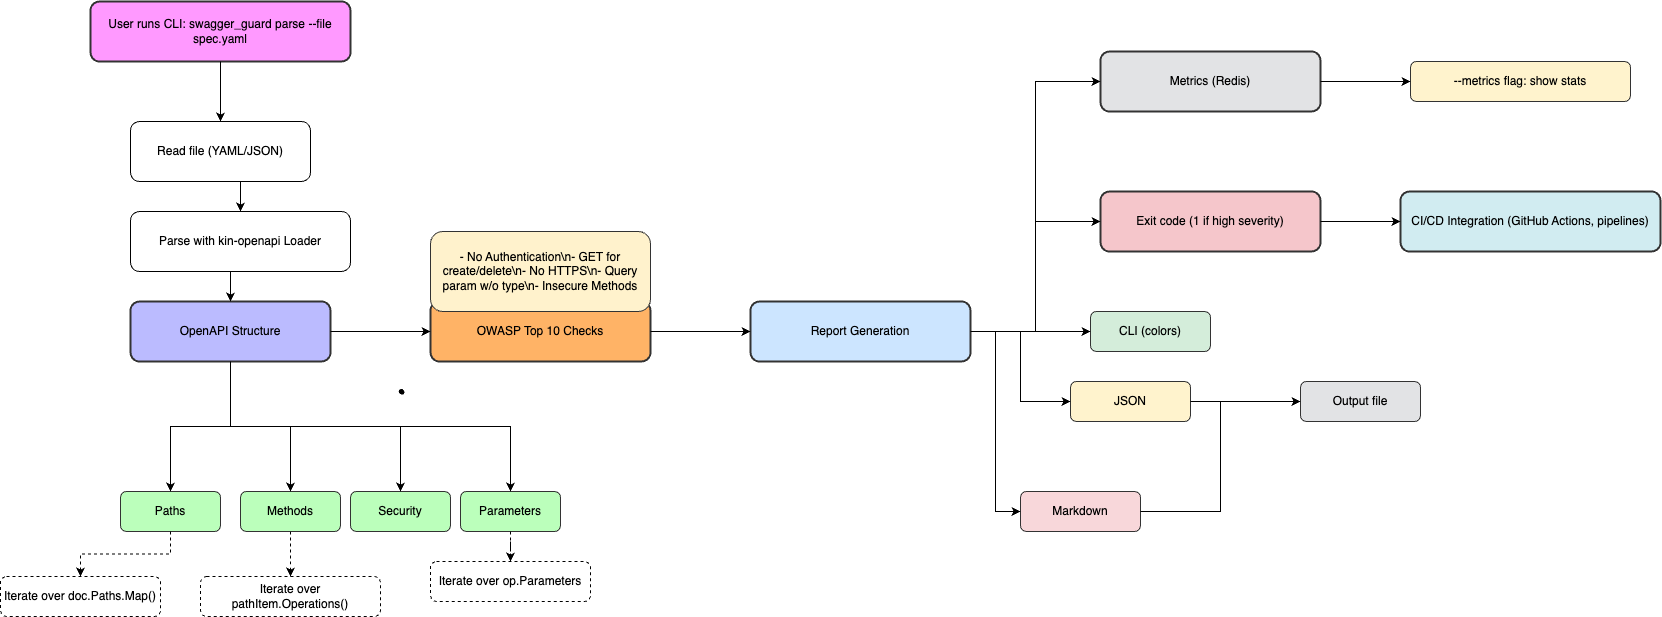

The diagram above was exported from draw.io. Its source (the exported page's mxGraphModel, read from the mxfile embedded in the PNG):
<mxGraphModel dx="1496" dy="1921" grid="1" gridSize="10" guides="1" tooltips="1" connect="1" arrows="1" fold="1" page="1" pageScale="1" pageWidth="827" pageHeight="1169" math="0" shadow="0">
  <root>
    <mxCell id="0" />
    <mxCell id="1" parent="0" />
    <mxCell id="2" value="User runs CLI: swagger_guard parse --file spec.yaml" style="rounded=1;whiteSpace=wrap;html=1;fillColor=#f9f;strokeColor=#333;strokeWidth=2;" parent="1" vertex="1">
      <mxGeometry x="-20" y="-30" width="260" height="60" as="geometry" />
    </mxCell>
    <mxCell id="3" value="Read file (YAML/JSON)" style="rounded=1;whiteSpace=wrap;html=1;" parent="1" vertex="1">
      <mxGeometry x="20" y="90" width="180" height="60" as="geometry" />
    </mxCell>
    <mxCell id="4" value="Parse with kin-openapi Loader" style="rounded=1;whiteSpace=wrap;html=1;" parent="1" vertex="1">
      <mxGeometry x="20" y="180" width="220" height="60" as="geometry" />
    </mxCell>
    <mxCell id="5" value="OpenAPI Structure" style="rounded=1;whiteSpace=wrap;html=1;fillColor=#bbf;strokeColor=#333;strokeWidth=2;" parent="1" vertex="1">
      <mxGeometry x="20" y="270" width="200" height="60" as="geometry" />
    </mxCell>
    <mxCell id="23" value="OWASP Top 10 Checks" style="rounded=1;whiteSpace=wrap;html=1;fillColor=#ffb366;strokeColor=#333;strokeWidth=2;" parent="1" vertex="1">
      <mxGeometry x="320" y="270" width="220" height="60" as="geometry" />
    </mxCell>
    <mxCell id="24" value="- No Authentication\n- GET for create/delete\n- No HTTPS\n- Query param w/o type\n- Insecure Methods" style="rounded=1;whiteSpace=wrap;html=1;fillColor=#fff2cc;strokeColor=#333;strokeWidth=1;" parent="1" vertex="1">
      <mxGeometry x="320" y="200" width="220" height="80" as="geometry" />
    </mxCell>
    <mxCell id="27" value="Report Generation" style="rounded=1;whiteSpace=wrap;html=1;fillColor=#cce5ff;strokeColor=#333;strokeWidth=2;" parent="1" vertex="1">
      <mxGeometry x="640" y="270" width="220" height="60" as="geometry" />
    </mxCell>
    <mxCell id="28" value="CLI (colors)" style="rounded=1;whiteSpace=wrap;html=1;fillColor=#d4edda;strokeColor=#333;strokeWidth=1;" parent="1" vertex="1">
      <mxGeometry x="980" y="280" width="120" height="40" as="geometry" />
    </mxCell>
    <mxCell id="29" value="JSON" style="rounded=1;whiteSpace=wrap;html=1;fillColor=#fff3cd;strokeColor=#333;strokeWidth=1;" parent="1" vertex="1">
      <mxGeometry x="960" y="350" width="120" height="40" as="geometry" />
    </mxCell>
    <mxCell id="30" value="Markdown" style="rounded=1;whiteSpace=wrap;html=1;fillColor=#f8d7da;strokeColor=#333;strokeWidth=1;" parent="1" vertex="1">
      <mxGeometry x="910" y="460" width="120" height="40" as="geometry" />
    </mxCell>
    <mxCell id="31" value="Output file" style="rounded=1;whiteSpace=wrap;html=1;fillColor=#e2e3e5;strokeColor=#333;strokeWidth=1;" parent="1" vertex="1">
      <mxGeometry x="1190" y="350" width="120" height="40" as="geometry" />
    </mxCell>
    <mxCell id="6" value="Paths" style="rounded=1;whiteSpace=wrap;html=1;fillColor=#bfb;strokeColor=#333;strokeWidth=1;" parent="1" vertex="1">
      <mxGeometry x="10" y="460" width="100" height="40" as="geometry" />
    </mxCell>
    <mxCell id="7" value="Methods" style="rounded=1;whiteSpace=wrap;html=1;fillColor=#bfb;strokeColor=#333;strokeWidth=1;" parent="1" vertex="1">
      <mxGeometry x="130" y="460" width="100" height="40" as="geometry" />
    </mxCell>
    <mxCell id="8" value="Security" style="rounded=1;whiteSpace=wrap;html=1;fillColor=#bfb;strokeColor=#333;strokeWidth=1;" parent="1" vertex="1">
      <mxGeometry x="240" y="460" width="100" height="40" as="geometry" />
    </mxCell>
    <mxCell id="9" value="Parameters" style="rounded=1;whiteSpace=wrap;html=1;fillColor=#bfb;strokeColor=#333;strokeWidth=1;" parent="1" vertex="1">
      <mxGeometry x="350" y="460" width="100" height="40" as="geometry" />
    </mxCell>
    <mxCell id="10" value="Iterate over doc.Paths.Map()" style="dashed=1;rounded=1;whiteSpace=wrap;html=1;" parent="1" vertex="1">
      <mxGeometry x="-110" y="545" width="160" height="40" as="geometry" />
    </mxCell>
    <mxCell id="11" value="Iterate over pathItem.Operations()" style="dashed=1;rounded=1;whiteSpace=wrap;html=1;" parent="1" vertex="1">
      <mxGeometry x="90" y="545" width="180" height="40" as="geometry" />
    </mxCell>
    <mxCell id="12" value="Iterate over op.Parameters" style="dashed=1;rounded=1;whiteSpace=wrap;html=1;" parent="1" vertex="1">
      <mxGeometry x="320" y="530" width="160" height="40" as="geometry" />
    </mxCell>
    <mxCell id="13" style="edgeStyle=orthogonalEdgeStyle;rounded=0;orthogonalLoop=1;jettySize=auto;html=1;exitX=0.5;exitY=1;exitDx=0;exitDy=0;entryX=0.5;entryY=0;entryDx=0;entryDy=0;" parent="1" source="2" target="3" edge="1">
      <mxGeometry relative="1" as="geometry" />
    </mxCell>
    <mxCell id="14" style="edgeStyle=orthogonalEdgeStyle;rounded=0;orthogonalLoop=1;jettySize=auto;html=1;exitX=0.5;exitY=1;exitDx=0;exitDy=0;entryX=0.5;entryY=0;entryDx=0;entryDy=0;" parent="1" source="3" target="4" edge="1">
      <mxGeometry relative="1" as="geometry" />
    </mxCell>
    <mxCell id="15" style="edgeStyle=orthogonalEdgeStyle;rounded=0;orthogonalLoop=1;jettySize=auto;html=1;exitX=0.5;exitY=1;exitDx=0;exitDy=0;entryX=0.5;entryY=0;entryDx=0;entryDy=0;" parent="1" source="4" target="5" edge="1">
      <mxGeometry relative="1" as="geometry" />
    </mxCell>
    <mxCell id="25" style="edgeStyle=orthogonalEdgeStyle;rounded=0;orthogonalLoop=1;jettySize=auto;html=1;exitX=1;exitY=0.5;exitDx=0;exitDy=0;entryX=0;entryY=0.5;entryDx=0;entryDy=0;" parent="1" source="5" target="23" edge="1">
      <mxGeometry relative="1" as="geometry" />
    </mxCell>
    <mxCell id="32" style="edgeStyle=orthogonalEdgeStyle;rounded=0;orthogonalLoop=1;jettySize=auto;html=1;exitX=1;exitY=0.5;exitDx=0;exitDy=0;entryX=0;entryY=0.5;entryDx=0;entryDy=0;" parent="1" source="23" target="27" edge="1">
      <mxGeometry relative="1" as="geometry" />
    </mxCell>
    <mxCell id="33" style="edgeStyle=orthogonalEdgeStyle;rounded=0;orthogonalLoop=1;jettySize=auto;html=1;exitX=1;exitY=0.5;exitDx=0;exitDy=0;entryX=0;entryY=0.5;entryDx=0;entryDy=0;" parent="1" source="27" target="28" edge="1">
      <mxGeometry relative="1" as="geometry" />
    </mxCell>
    <mxCell id="34" style="edgeStyle=orthogonalEdgeStyle;rounded=0;orthogonalLoop=1;jettySize=auto;html=1;exitX=1;exitY=0.5;exitDx=0;exitDy=0;entryX=0;entryY=0.5;entryDx=0;entryDy=0;" parent="1" source="27" target="29" edge="1">
      <mxGeometry relative="1" as="geometry" />
    </mxCell>
    <mxCell id="35" style="edgeStyle=orthogonalEdgeStyle;rounded=0;orthogonalLoop=1;jettySize=auto;html=1;exitX=1;exitY=0.5;exitDx=0;exitDy=0;entryX=0;entryY=0.5;entryDx=0;entryDy=0;" parent="1" source="27" target="30" edge="1">
      <mxGeometry relative="1" as="geometry" />
    </mxCell>
    <mxCell id="36" style="edgeStyle=orthogonalEdgeStyle;rounded=0;orthogonalLoop=1;jettySize=auto;html=1;exitX=1;exitY=0.5;exitDx=0;exitDy=0;entryX=0;entryY=0.5;entryDx=0;entryDy=0;" parent="1" source="29" target="31" edge="1">
      <mxGeometry relative="1" as="geometry" />
    </mxCell>
    <mxCell id="37" style="edgeStyle=orthogonalEdgeStyle;rounded=0;orthogonalLoop=1;jettySize=auto;html=1;exitX=1;exitY=0.5;exitDx=0;exitDy=0;entryX=0;entryY=0.5;entryDx=0;entryDy=0;" parent="1" source="30" target="31" edge="1">
      <mxGeometry relative="1" as="geometry" />
    </mxCell>
    <mxCell id="16" style="edgeStyle=orthogonalEdgeStyle;rounded=0;orthogonalLoop=1;jettySize=auto;html=1;exitX=0.5;exitY=1;exitDx=0;exitDy=0;entryX=0.5;entryY=0;entryDx=0;entryDy=0;" parent="1" source="5" target="6" edge="1">
      <mxGeometry relative="1" as="geometry" />
    </mxCell>
    <mxCell id="17" style="edgeStyle=orthogonalEdgeStyle;rounded=0;orthogonalLoop=1;jettySize=auto;html=1;exitX=0.5;exitY=1;exitDx=0;exitDy=0;entryX=0.5;entryY=0;entryDx=0;entryDy=0;" parent="1" source="5" target="7" edge="1">
      <mxGeometry relative="1" as="geometry" />
    </mxCell>
    <mxCell id="18" style="edgeStyle=orthogonalEdgeStyle;rounded=0;orthogonalLoop=1;jettySize=auto;html=1;exitX=0.5;exitY=1;exitDx=0;exitDy=0;entryX=0.5;entryY=0;entryDx=0;entryDy=0;" parent="1" source="5" target="8" edge="1">
      <mxGeometry relative="1" as="geometry" />
    </mxCell>
    <mxCell id="19" style="edgeStyle=orthogonalEdgeStyle;rounded=0;orthogonalLoop=1;jettySize=auto;html=1;exitX=0.5;exitY=1;exitDx=0;exitDy=0;entryX=0.5;entryY=0;entryDx=0;entryDy=0;" parent="1" source="5" target="9" edge="1">
      <mxGeometry relative="1" as="geometry" />
    </mxCell>
    <mxCell id="20" style="edgeStyle=orthogonalEdgeStyle;rounded=0;orthogonalLoop=1;jettySize=auto;html=1;dashed=1;" parent="1" source="6" target="10" edge="1">
      <mxGeometry relative="1" as="geometry" />
    </mxCell>
    <mxCell id="21" style="edgeStyle=orthogonalEdgeStyle;rounded=0;orthogonalLoop=1;jettySize=auto;html=1;dashed=1;" parent="1" source="7" target="11" edge="1">
      <mxGeometry relative="1" as="geometry" />
    </mxCell>
    <mxCell id="22" style="edgeStyle=orthogonalEdgeStyle;rounded=0;orthogonalLoop=1;jettySize=auto;html=1;dashed=1;" parent="1" source="9" target="12" edge="1">
      <mxGeometry relative="1" as="geometry" />
    </mxCell>
    <mxCell id="38" value="Exit code (1 if high severity)" style="rounded=1;whiteSpace=wrap;html=1;fillColor=#f5c6cb;strokeColor=#333;strokeWidth=2;" parent="1" vertex="1">
      <mxGeometry x="990" y="160" width="220" height="60" as="geometry" />
    </mxCell>
    <mxCell id="39" value="CI/CD Integration (GitHub Actions, pipelines)" style="rounded=1;whiteSpace=wrap;html=1;fillColor=#d1ecf1;strokeColor=#333;strokeWidth=2;" parent="1" vertex="1">
      <mxGeometry x="1290" y="160" width="260" height="60" as="geometry" />
    </mxCell>
    <mxCell id="40" style="edgeStyle=orthogonalEdgeStyle;rounded=0;orthogonalLoop=1;jettySize=auto;html=1;exitX=1;exitY=0.5;exitDx=0;exitDy=0;entryX=0;entryY=0.5;entryDx=0;entryDy=0;" parent="1" source="27" target="38" edge="1">
      <mxGeometry relative="1" as="geometry" />
    </mxCell>
    <mxCell id="41" style="edgeStyle=orthogonalEdgeStyle;rounded=0;orthogonalLoop=1;jettySize=auto;html=1;exitX=1;exitY=0.5;exitDx=0;exitDy=0;entryX=0;entryY=0.5;entryDx=0;entryDy=0;" parent="1" source="38" target="39" edge="1">
      <mxGeometry relative="1" as="geometry" />
    </mxCell>
    <mxCell id="42" value="" style="shape=stencil(fZbdcgIhDIWfZm8zQAg/17Z9j85U606tdqz9e/tmZ0c0uJ47xP0I5JwEBl59bp8/1kNwn6fj4W39M76ctgM/DCGM++36OJ50NPDjwKvN4bh+PR6+9i/z74/n6ctp9H74nlb4nbmSKZeJCu5vngmZ6jzzNAO7cX8FVKEsBuBKrgKg9oAE8gkCbLeUhEoEQKSUDZDLeWYRKIl8MEDRmHwfyBrBG6Amyu4+kDxxMoB3jhwgYu7TVAsVkFcWCs4CTBEoF4RctKeOxHIf8IXYpikHikAIf+MNUW94AGSSaoAoFIE3AlOyeWU+p2E5S9yfQZcQILVuQOwZdJNoS9Ls3wA5u2XZTIHECqeJ9kDpSaauRiNVcAY1QhdBzeLBli5WazpkSsBLV25uRaqWRyFawTQzRRIQYirJzq5atkBqLfouwqUxLBepthWb10vrWZY6UOAeyKCCtDV625mm9gmUC4Wc3VLJMMIE1BsA2FW9JraVlQB7n3c9oMKhCLEvIM1zBPZ25/umNQ1tVEC2G+fFCC8g398O2hNQuQlVu752DBfA+q0ptnqO5JFmeuIuo9DY7KjY71UxdJV4EntifPWorW++R/dC4t7V3DlIB5cHx2bc7eb3yvX//QNFp+bHDT/+Aw==);lineShape=1;strokeColor=default;" parent="1" vertex="1">
      <mxGeometry x="288.86796084247567" y="357.87531245851915" width="4.67253977211567" height="4.665236216357243" as="geometry" />
    </mxCell>
    <mxCell id="43" value="Metrics (Redis)" style="rounded=1;whiteSpace=wrap;html=1;fillColor=#e2e3e5;strokeColor=#333;strokeWidth=2;" parent="1" vertex="1">
      <mxGeometry x="990" y="20" width="220" height="60" as="geometry" />
    </mxCell>
    <mxCell id="44" value="--metrics flag: show stats" style="rounded=1;whiteSpace=wrap;html=1;fillColor=#fff3cd;strokeColor=#333;strokeWidth=1;" parent="1" vertex="1">
      <mxGeometry x="1300" y="30" width="220" height="40" as="geometry" />
    </mxCell>
    <mxCell id="45" style="edgeStyle=orthogonalEdgeStyle;rounded=0;orthogonalLoop=1;jettySize=auto;html=1;exitX=1;exitY=0.5;exitDx=0;exitDy=0;entryX=0;entryY=0.5;entryDx=0;entryDy=0;" parent="1" source="27" target="43" edge="1">
      <mxGeometry relative="1" as="geometry" />
    </mxCell>
    <mxCell id="46" style="edgeStyle=orthogonalEdgeStyle;rounded=0;orthogonalLoop=1;jettySize=auto;html=1;exitX=1;exitY=0.5;exitDx=0;exitDy=0;entryX=0;entryY=0.5;entryDx=0;entryDy=0;" parent="1" source="43" target="44" edge="1">
      <mxGeometry relative="1" as="geometry" />
    </mxCell>
  </root>
</mxGraphModel>